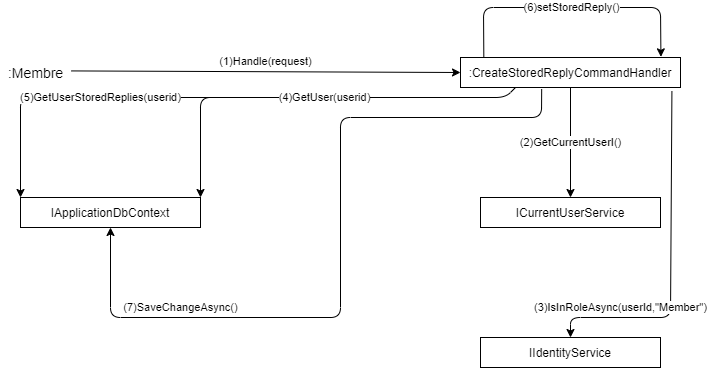

The diagram above was exported from draw.io. Its source (the exported page's mxGraphModel, read from the mxfile embedded in the PNG):
<mxGraphModel dx="1515" dy="571" grid="1" gridSize="10" guides="1" tooltips="1" connect="1" arrows="1" fold="1" page="1" pageScale="1" pageWidth="827" pageHeight="1169" math="0" shadow="0">
  <root>
    <mxCell id="0" />
    <mxCell id="1" parent="0" />
    <mxCell id="ac47MHlnu2ltBR3BtxnA-1" value=":&lt;span&gt;CreateStoredReplyCommandHandler&lt;/span&gt;" style="rounded=0;whiteSpace=wrap;html=1;" parent="1" vertex="1">
      <mxGeometry x="600" y="60" width="220" height="30" as="geometry" />
    </mxCell>
    <mxCell id="ac47MHlnu2ltBR3BtxnA-2" value="(1)Handle(request)" style="endArrow=classic;html=1;exitX=1.014;exitY=0.421;exitDx=0;exitDy=0;entryX=0;entryY=0.5;entryDx=0;entryDy=0;exitPerimeter=0;" parent="1" source="ac47MHlnu2ltBR3BtxnA-3" target="ac47MHlnu2ltBR3BtxnA-1" edge="1">
      <mxGeometry y="10" width="50" height="50" relative="1" as="geometry">
        <mxPoint x="70" y="60" as="sourcePoint" />
        <mxPoint x="420" y="60" as="targetPoint" />
        <mxPoint as="offset" />
      </mxGeometry>
    </mxCell>
    <mxCell id="ac47MHlnu2ltBR3BtxnA-3" value=":Membre" style="text;html=1;align=center;verticalAlign=middle;resizable=0;points=[];autosize=1;fontSize=14;" parent="1" vertex="1">
      <mxGeometry x="140" y="65" width="70" height="20" as="geometry" />
    </mxCell>
    <mxCell id="ac47MHlnu2ltBR3BtxnA-4" value="ICurrentUserService" style="rounded=0;whiteSpace=wrap;html=1;" parent="1" vertex="1">
      <mxGeometry x="620" y="200" width="180" height="30" as="geometry" />
    </mxCell>
    <mxCell id="MVUgMCLiG67Y3BxT3WH3-1" value="IApplicationDbContext" style="rounded=0;whiteSpace=wrap;html=1;" parent="1" vertex="1">
      <mxGeometry x="160" y="200" width="180" height="30" as="geometry" />
    </mxCell>
    <mxCell id="MVUgMCLiG67Y3BxT3WH3-2" value="(2)GetCurrentUserI()" style="endArrow=classic;html=1;exitX=0.5;exitY=1;exitDx=0;exitDy=0;entryX=0.5;entryY=0;entryDx=0;entryDy=0;" parent="1" source="ac47MHlnu2ltBR3BtxnA-1" target="ac47MHlnu2ltBR3BtxnA-4" edge="1">
      <mxGeometry width="50" height="50" relative="1" as="geometry">
        <mxPoint x="460" y="170" as="sourcePoint" />
        <mxPoint x="510" y="120" as="targetPoint" />
      </mxGeometry>
    </mxCell>
    <mxCell id="MVUgMCLiG67Y3BxT3WH3-3" value="(4)GetUser(userid)" style="endArrow=classic;html=1;exitX=0.25;exitY=1;exitDx=0;exitDy=0;entryX=1;entryY=0;entryDx=0;entryDy=0;" parent="1" source="ac47MHlnu2ltBR3BtxnA-1" target="MVUgMCLiG67Y3BxT3WH3-1" edge="1">
      <mxGeometry x="-0.0693" width="50" height="50" relative="1" as="geometry">
        <mxPoint x="700.0000000000002" y="100" as="sourcePoint" />
        <mxPoint x="700.0000000000002" y="210.0000000000001" as="targetPoint" />
        <Array as="points">
          <mxPoint x="645" y="100" />
          <mxPoint x="340" y="100" />
        </Array>
        <mxPoint as="offset" />
      </mxGeometry>
    </mxCell>
    <mxCell id="MVUgMCLiG67Y3BxT3WH3-4" value="&lt;span style=&quot;color: rgb(0 , 0 , 0) ; font-family: &amp;#34;helvetica&amp;#34; ; font-size: 11px ; font-style: normal ; font-weight: 400 ; letter-spacing: normal ; text-align: center ; text-indent: 0px ; text-transform: none ; word-spacing: 0px ; background-color: rgb(255 , 255 , 255) ; display: inline ; float: none&quot;&gt;(5)GetUserStoredReplies(userid)&lt;/span&gt;" style="endArrow=classic;html=1;entryX=0;entryY=0;entryDx=0;entryDy=0;" parent="1" edge="1">
      <mxGeometry x="-0.2" width="50" height="50" relative="1" as="geometry">
        <mxPoint x="360" y="100" as="sourcePoint" />
        <mxPoint x="160.0000000000001" y="200.0000000000001" as="targetPoint" />
        <Array as="points">
          <mxPoint x="160" y="100" />
        </Array>
        <mxPoint as="offset" />
      </mxGeometry>
    </mxCell>
    <mxCell id="MVUgMCLiG67Y3BxT3WH3-6" value="&lt;span style=&quot;color: rgb(0 , 0 , 0) ; font-family: &amp;#34;helvetica&amp;#34; ; font-size: 11px ; font-style: normal ; font-weight: 400 ; letter-spacing: normal ; text-align: center ; text-indent: 0px ; text-transform: none ; word-spacing: 0px ; background-color: rgb(255 , 255 , 255) ; display: inline ; float: none&quot;&gt;(7)SaveChangeAsync()&lt;/span&gt;" style="endArrow=classic;html=1;entryX=0.5;entryY=1;entryDx=0;entryDy=0;exitX=0.369;exitY=1.052;exitDx=0;exitDy=0;exitPerimeter=0;" parent="1" target="MVUgMCLiG67Y3BxT3WH3-1" edge="1" source="ac47MHlnu2ltBR3BtxnA-1">
      <mxGeometry x="0.573" y="-10" width="50" height="50" relative="1" as="geometry">
        <mxPoint x="680" y="120" as="sourcePoint" />
        <mxPoint x="400" y="170" as="targetPoint" />
        <Array as="points">
          <mxPoint x="681" y="120" />
          <mxPoint x="480" y="120" />
          <mxPoint x="480" y="320" />
          <mxPoint x="250" y="320" />
        </Array>
        <mxPoint as="offset" />
      </mxGeometry>
    </mxCell>
    <mxCell id="03fQx_aVtYxQcvfV0Gm0-1" value="&lt;span style=&quot;color: rgb(0 , 0 , 0) ; font-family: &amp;#34;helvetica&amp;#34; ; font-size: 11px ; font-style: normal ; font-weight: 400 ; letter-spacing: normal ; text-align: center ; text-indent: 0px ; text-transform: none ; word-spacing: 0px ; background-color: rgb(255 , 255 , 255) ; display: inline ; float: none&quot;&gt;(6)setStoredReply()&lt;/span&gt;" style="endArrow=classic;html=1;exitX=0.106;exitY=-0.018;exitDx=0;exitDy=0;exitPerimeter=0;entryX=0.911;entryY=-0.022;entryDx=0;entryDy=0;entryPerimeter=0;" edge="1" parent="1" source="ac47MHlnu2ltBR3BtxnA-1" target="ac47MHlnu2ltBR3BtxnA-1">
      <mxGeometry width="50" height="50" relative="1" as="geometry">
        <mxPoint x="490" y="190" as="sourcePoint" />
        <mxPoint x="800" y="10" as="targetPoint" />
        <Array as="points">
          <mxPoint x="623" y="10" />
          <mxPoint x="800" y="10" />
        </Array>
      </mxGeometry>
    </mxCell>
    <mxCell id="03fQx_aVtYxQcvfV0Gm0-2" value="IIdentityService" style="rounded=0;whiteSpace=wrap;html=1;" vertex="1" parent="1">
      <mxGeometry x="620" y="340" width="180" height="30" as="geometry" />
    </mxCell>
    <mxCell id="03fQx_aVtYxQcvfV0Gm0-3" value="(3)IsInRoleAsync(userId,&quot;Member&quot;)" style="endArrow=classic;html=1;entryX=0.5;entryY=0;entryDx=0;entryDy=0;exitX=0.961;exitY=1.127;exitDx=0;exitDy=0;exitPerimeter=0;" edge="1" target="03fQx_aVtYxQcvfV0Gm0-2" parent="1" source="ac47MHlnu2ltBR3BtxnA-1">
      <mxGeometry x="0.5956" y="-10" width="50" height="50" relative="1" as="geometry">
        <mxPoint x="820" y="280" as="sourcePoint" />
        <mxPoint x="510" y="260" as="targetPoint" />
        <Array as="points">
          <mxPoint x="810" y="320" />
          <mxPoint x="710" y="320" />
        </Array>
        <mxPoint as="offset" />
      </mxGeometry>
    </mxCell>
  </root>
</mxGraphModel>